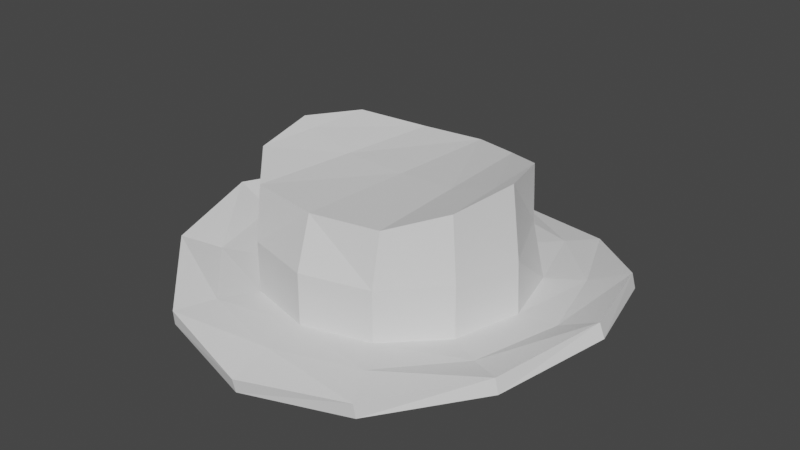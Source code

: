 # Source: CowboyHat0.blend  (saved by Blender 3.4.6; exported with 4.5.12 LTS)
import bpy
from mathutils import Matrix  # noqa: F401  (used for matrix-valued properties, if any)

bpy.ops.wm.read_factory_settings(use_empty=True)
scene = bpy.context.scene
scene.name = 'Scene'

# ---- collections
col_collection = bpy.data.collections.new('Collection'); scene.collection.children.link(col_collection)

# ---- world
world_world = bpy.data.worlds.new('World'); scene.world = world_world
world_world.use_nodes = True; world_world.node_tree.nodes.clear()
_N = world_world.node_tree.nodes; _L = world_world.node_tree.links
n0 = _N.new('ShaderNodeOutputWorld'); n0.name = 'World Output'; n0.location = (300, 300)
n1 = _N.new('ShaderNodeBackground'); n1.name = 'Background'; n1.location = (10, 300)
n1.inputs[0].default_value = (0.05088, 0.05088, 0.05088, 1.0)
_L.new(n1.outputs[0], n0.inputs[0])
n0.is_active_output = True
world_world.color = (0.05088, 0.05088, 0.05088)
world_world.use_sun_shadow = False
world_world.sun_shadow_jitter_overblur = 0.0

# ---- meshes
me_circle = bpy.data.meshes.new('Circle')
me_circle.from_pydata([(0.0, 1.0, -0.0893), (-0.5, 0.866, -0.04802), (-0.866, 0.5, 0.061), (-1.0, 0.0, 0.11), (-0.866, -0.5, 0.061), (-0.5, -0.866, -0.02034), (0.0, -1.0, -0.06468), (-6.448e-10, 0.6273, 0.0), (-0.3137, 0.5433, 0.0), (-0.5433, 0.3137, 0.0), (-0.6273, -2.427e-10, 0.0), (-0.5433, -0.3137, 0.0), (-0.3137, -0.5433, 0.0), (-6.448e-10, -0.6273, 0.0), (-6.448e-10, 0.581, 0.415), (-0.2443, 0.4774, 0.4497), (-0.4751, 0.2978, 0.5272), (-0.5646, 0.01413, 0.5612), (-0.5086, -0.2996, 0.5309), (-0.3207, -0.5025, 0.4798), (-6.448e-10, -0.551, 0.4712), (-6.448e-10, -0.6273, 0.2356), (-0.6137, 0.002493, 0.2402), (-0.538, -0.3104, 0.2389), (-6.448e-10, 0.6273, 0.2356), (-0.2112, 0.5112, 0.2318), (-0.3137, -0.5433, 0.2356), (-0.4854, 0.2998, 0.2678), (-3.224e-10, 0.8137, -0.02433), (-0.4068, 0.7046, -0.02401), (-0.7046, 0.4068, 0.006875), (-0.4068, -0.7046, 0.0), (-3.224e-10, -0.8137, -0.01301), (-0.8137, -1.213e-10, 0.01989), (-0.7046, -0.4068, 0.01674), (-6.448e-10, 0.01503, 0.4431), (-0.2825, -0.01256, 0.4647), (-0.4918, -0.0008988, 0.5291)], [], [(29, 30, 9, 8), (31, 32, 13, 12), (30, 33, 10, 9), (33, 34, 11, 10), (28, 29, 8, 7), (34, 31, 12, 11), (22, 23, 18, 17), (24, 25, 15, 14), (23, 26, 19, 18), (17, 18, 37), (25, 27, 16, 15), (26, 21, 20, 19), (27, 22, 17, 16), (9, 10, 22, 27), (12, 13, 21, 26), (8, 9, 27, 25), (11, 12, 26, 23), (7, 8, 25, 24), (10, 11, 23, 22), (35, 36, 19, 20), (36, 37, 18, 19), (4, 5, 31, 34), (0, 1, 29, 28), (3, 4, 34, 33), (2, 3, 33, 30), (5, 6, 32, 31), (1, 2, 30, 29), (15, 16, 37, 36), (14, 15, 36, 35), (16, 17, 37)])
_uv = me_circle.uv_layers.new(name='UVMap')
_uv.uv.foreach_set('vector', [0.0, 0.0, 0.0, 0.0, 0.0, 0.0, 0.0, 0.0, 0.0, 0.0, 0.0, 0.0, 0.0, 0.0, 0.0, 0.0, 0.0, 0.0, 0.0, 0.0, 0.0, 0.0, 0.0, 0.0, 0.0, 0.0, 0.0, 0.0, 0.0, 0.0, 0.0, 0.0, 0.0, 0.0, 0.0, 0.0, 0.0, 0.0, 0.0, 0.0, 0.0, 0.0, 0.0, 0.0, 0.0, 0.0, 0.0, 0.0, 0.0, 0.0, 0.0, 0.0, 0.0, 0.0, 0.0, 0.0, 0.0, 0.0, 0.0, 0.0, 0.0, 0.0, 0.0, 0.0, 0.0, 0.0, 0.0, 0.0, 0.0, 0.0, 0.0, 0.0, 0.0, 0.0, 0.0, 0.0, 0.0, 0.0, 0.0, 0.0, 0.0, 0.0, 0.0, 0.0, 0.0, 0.0, 0.0, 0.0, 0.0, 0.0, 0.0, 0.0, 0.0, 0.0, 0.0, 0.0, 0.0, 0.0, 0.0, 0.0, 0.0, 0.0, 0.0, 0.0, 0.0, 0.0, 0.0, 0.0, 0.0, 0.0, 0.0, 0.0, 0.0, 0.0, 0.0, 0.0, 0.0, 0.0, 0.0, 0.0, 0.0, 0.0, 0.0, 0.0, 0.0, 0.0, 0.0, 0.0, 0.0, 0.0, 0.0, 0.0, 0.0, 0.0, 0.0, 0.0, 0.0, 0.0, 0.0, 0.0, 0.0, 0.0, 0.0, 0.0, 0.0, 0.0, 0.0, 0.0, 0.0, 0.0, 0.0, 0.0, 0.0, 0.0, 0.0, 0.0, 0.0, 0.0, 0.0, 0.0, 0.0, 0.0, 0.0, 0.0, 0.0, 0.0, 0.0, 0.0, 0.0, 0.0, 0.0, 0.0, 0.0, 0.0, 0.0, 0.0, 0.0, 0.0, 0.0, 0.0, 0.0, 0.0, 0.0, 0.0, 0.0, 0.0, 0.0, 0.0, 0.0, 0.0, 0.0, 0.0, 0.0, 0.0, 0.0, 0.0, 0.0, 0.0, 0.0, 0.0, 0.0, 0.0, 0.0, 0.0, 0.0, 0.0, 0.0, 0.0, 0.0, 0.0, 0.0, 0.0, 0.0, 0.0, 0.0, 0.0, 0.0, 0.0, 0.0, 0.0, 0.0, 0.0, 0.0, 0.0, 0.0, 0.0, 0.0, 0.0, 0.0, 0.0, 0.0, 0.0, 0.0, 0.0, 0.0, 0.0])
me_circle.update()

# ---- objects
ob_circle = bpy.data.objects.new('Circle', me_circle)

# ---- transforms, parenting, visibility, modifiers, constraints
ob_circle.location = (0.0, 0.0, 0.0)
_m = ob_circle.modifiers.new('Mirror', 'MIRROR')
_m = ob_circle.modifiers.new('Solidify', 'SOLIDIFY')
_m.thickness = 0.07

# ---- collection membership
col_collection.objects.link(ob_circle)

# ---- scene / render settings (as saved in the file)
scene.frame_start = 1; scene.frame_end = 250; scene.frame_set(1)
scene.render.engine = 'BLENDER_EEVEE_NEXT'
scene.cycles.sampling_pattern = 'TABULATED_SOBOL'
scene.cycles.use_light_tree = False
scene.view_settings.view_transform = 'Filmic'
bpy.context.view_layer.update()

# ---- added for rendering (the .blend has no active camera and no usable light): camera, sun
cam_auto = bpy.data.cameras.new('AutoCamera')
cam_auto.lens = 50.0
cam_auto.sensor_width = 36.0
cam_auto.clip_end = 1000.0
ob_auto_camera = bpy.data.objects.new('AutoCamera', cam_auto)
scene.collection.objects.link(ob_auto_camera)
ob_auto_camera.location = (2.73246, -3.27895, 2.38799)
ob_auto_camera.rotation_euler = (1.09748, -7.21219e-08, 0.694738)
scene.camera = ob_auto_camera
light_auto_sun = bpy.data.lights.new('AutoSun', 'SUN')
light_auto_sun.energy = 3.0
light_auto_sun.angle = 0.0523599
ob_auto_sun = bpy.data.objects.new('AutoSun', light_auto_sun)
scene.collection.objects.link(ob_auto_sun)
ob_auto_sun.rotation_euler = (0.872665, 0.174533, 0.523599)
bpy.context.view_layer.update()
